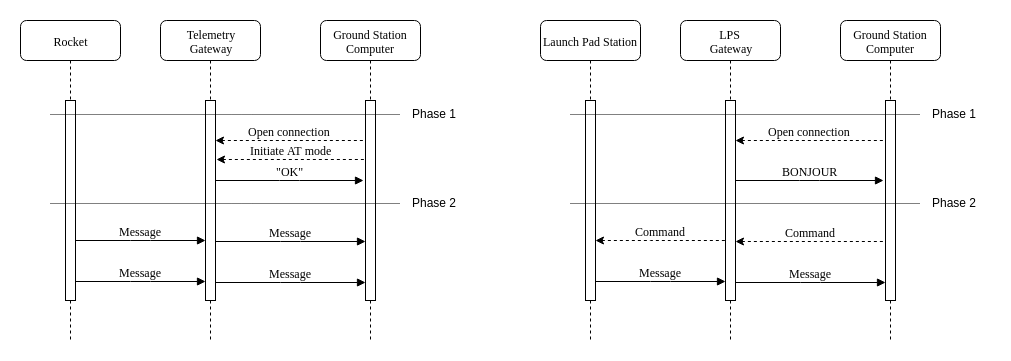

The diagram above was exported from draw.io. Its source (the exported page's mxGraphModel, read from the mxfile embedded in the PNG):
<mxGraphModel dx="1408" dy="746" grid="1" gridSize="10" guides="1" tooltips="1" connect="1" arrows="1" fold="1" page="1" pageScale="1" pageWidth="1100" pageHeight="850" background="#ffffff" math="0" shadow="0">
  <root>
    <mxCell id="0" />
    <mxCell id="1" parent="0" />
    <mxCell id="7baba1c4bc27f4b0-2" value="Telemetry&lt;br&gt;Gateway" style="shape=umlLifeline;perimeter=lifelinePerimeter;whiteSpace=wrap;html=1;container=1;collapsible=0;recursiveResize=0;outlineConnect=0;rounded=1;shadow=0;comic=0;labelBackgroundColor=none;strokeColor=#000000;strokeWidth=1;fillColor=#FFFFFF;fontFamily=Verdana;fontSize=12;fontColor=#000000;align=center;" parent="1" vertex="1">
      <mxGeometry x="240" y="80" width="100" height="320" as="geometry" />
    </mxCell>
    <mxCell id="7baba1c4bc27f4b0-10" value="" style="html=1;points=[];perimeter=orthogonalPerimeter;rounded=0;shadow=0;comic=0;labelBackgroundColor=none;strokeColor=#000000;strokeWidth=1;fillColor=#FFFFFF;fontFamily=Verdana;fontSize=12;fontColor=#000000;align=center;" parent="7baba1c4bc27f4b0-2" vertex="1">
      <mxGeometry x="45" y="80" width="10" height="200" as="geometry" />
    </mxCell>
    <mxCell id="7baba1c4bc27f4b0-3" value="Ground Station&lt;br&gt;Computer" style="shape=umlLifeline;perimeter=lifelinePerimeter;whiteSpace=wrap;html=1;container=1;collapsible=0;recursiveResize=0;outlineConnect=0;rounded=1;shadow=0;comic=0;labelBackgroundColor=none;strokeColor=#000000;strokeWidth=1;fillColor=#FFFFFF;fontFamily=Verdana;fontSize=12;fontColor=#000000;align=center;" parent="1" vertex="1">
      <mxGeometry x="400" y="80" width="100" height="320" as="geometry" />
    </mxCell>
    <mxCell id="7baba1c4bc27f4b0-13" value="" style="html=1;points=[];perimeter=orthogonalPerimeter;rounded=0;shadow=0;comic=0;labelBackgroundColor=none;strokeColor=#000000;strokeWidth=1;fillColor=#FFFFFF;fontFamily=Verdana;fontSize=12;fontColor=#000000;align=center;" parent="7baba1c4bc27f4b0-3" vertex="1">
      <mxGeometry x="45" y="80" width="10" height="200" as="geometry" />
    </mxCell>
    <mxCell id="7baba1c4bc27f4b0-8" value="Rocket" style="shape=umlLifeline;perimeter=lifelinePerimeter;whiteSpace=wrap;html=1;container=1;collapsible=0;recursiveResize=0;outlineConnect=0;rounded=1;shadow=0;comic=0;labelBackgroundColor=none;strokeColor=#000000;strokeWidth=1;fillColor=#FFFFFF;fontFamily=Verdana;fontSize=12;fontColor=#000000;align=center;" parent="1" vertex="1">
      <mxGeometry x="100" y="80" width="100" height="320" as="geometry" />
    </mxCell>
    <mxCell id="7baba1c4bc27f4b0-9" value="" style="html=1;points=[];perimeter=orthogonalPerimeter;rounded=0;shadow=0;comic=0;labelBackgroundColor=none;strokeColor=#000000;strokeWidth=1;fillColor=#FFFFFF;fontFamily=Verdana;fontSize=12;fontColor=#000000;align=center;" parent="7baba1c4bc27f4b0-8" vertex="1">
      <mxGeometry x="45" y="80" width="10" height="200" as="geometry" />
    </mxCell>
    <mxCell id="7baba1c4bc27f4b0-11" value="Message" style="html=1;verticalAlign=bottom;endArrow=block;entryX=0;entryY=0;labelBackgroundColor=none;fontFamily=Verdana;fontSize=12;edgeStyle=elbowEdgeStyle;elbow=vertical;" parent="1" edge="1">
      <mxGeometry relative="1" as="geometry">
        <mxPoint x="155" y="300" as="sourcePoint" />
        <mxPoint x="285" y="300" as="targetPoint" />
      </mxGeometry>
    </mxCell>
    <mxCell id="7baba1c4bc27f4b0-14" value="&quot;OK&quot;" style="html=1;verticalAlign=bottom;endArrow=block;entryX=-0.2;entryY=0.16;labelBackgroundColor=none;fontFamily=Verdana;fontSize=12;edgeStyle=elbowEdgeStyle;elbow=vertical;entryDx=0;entryDy=0;entryPerimeter=0;" parent="1" edge="1">
      <mxGeometry relative="1" as="geometry">
        <mxPoint x="295" y="240" as="sourcePoint" />
        <mxPoint x="443" y="240" as="targetPoint" />
        <Array as="points" />
      </mxGeometry>
    </mxCell>
    <mxCell id="nEokqJui3Y-y1bZacKV1-2" value="Open connection" style="html=1;verticalAlign=bottom;endArrow=none;entryX=-0.2;entryY=0.16;labelBackgroundColor=none;fontFamily=Verdana;fontSize=12;edgeStyle=elbowEdgeStyle;elbow=vertical;entryDx=0;entryDy=0;entryPerimeter=0;startArrow=classic;startFill=1;endFill=0;dashed=1;" parent="1" edge="1">
      <mxGeometry relative="1" as="geometry">
        <mxPoint x="295" y="200" as="sourcePoint" />
        <mxPoint x="443" y="200" as="targetPoint" />
        <Array as="points" />
      </mxGeometry>
    </mxCell>
    <mxCell id="nEokqJui3Y-y1bZacKV1-3" value="Message" style="html=1;verticalAlign=bottom;endArrow=block;entryX=0;entryY=0.577;labelBackgroundColor=none;fontFamily=Verdana;fontSize=12;edgeStyle=elbowEdgeStyle;elbow=vertical;entryDx=0;entryDy=0;entryPerimeter=0;" parent="1" edge="1">
      <mxGeometry relative="1" as="geometry">
        <mxPoint x="295" y="301" as="sourcePoint" />
        <mxPoint x="445" y="301" as="targetPoint" />
      </mxGeometry>
    </mxCell>
    <mxCell id="nEokqJui3Y-y1bZacKV1-4" value="Message" style="html=1;verticalAlign=bottom;endArrow=block;entryX=0;entryY=0;labelBackgroundColor=none;fontFamily=Verdana;fontSize=12;edgeStyle=elbowEdgeStyle;elbow=vertical;" parent="1" edge="1">
      <mxGeometry relative="1" as="geometry">
        <mxPoint x="155" y="341" as="sourcePoint" />
        <mxPoint x="285" y="341" as="targetPoint" />
      </mxGeometry>
    </mxCell>
    <mxCell id="nEokqJui3Y-y1bZacKV1-5" value="Message" style="html=1;verticalAlign=bottom;endArrow=block;entryX=0;entryY=0.577;labelBackgroundColor=none;fontFamily=Verdana;fontSize=12;edgeStyle=elbowEdgeStyle;elbow=vertical;entryDx=0;entryDy=0;entryPerimeter=0;" parent="1" edge="1">
      <mxGeometry relative="1" as="geometry">
        <mxPoint x="295" y="342" as="sourcePoint" />
        <mxPoint x="445" y="342" as="targetPoint" />
      </mxGeometry>
    </mxCell>
    <mxCell id="nEokqJui3Y-y1bZacKV1-6" value="" style="line;strokeWidth=1;fillColor=none;align=left;verticalAlign=middle;spacingTop=-1;spacingLeft=3;spacingRight=3;rotatable=0;labelPosition=right;points=[];portConstraint=eastwest;dashed=1;dashPattern=1 1;" parent="1" vertex="1">
      <mxGeometry x="130" y="170" width="350" height="8" as="geometry" />
    </mxCell>
    <mxCell id="nEokqJui3Y-y1bZacKV1-7" value="" style="line;strokeWidth=1;fillColor=none;align=left;verticalAlign=middle;spacingTop=-1;spacingLeft=3;spacingRight=3;rotatable=0;labelPosition=right;points=[];portConstraint=eastwest;dashed=1;dashPattern=1 1;" parent="1" vertex="1">
      <mxGeometry x="130" y="259" width="350" height="8" as="geometry" />
    </mxCell>
    <mxCell id="nEokqJui3Y-y1bZacKV1-8" value="Phase 1" style="text;html=1;resizable=0;points=[];autosize=1;align=left;verticalAlign=top;spacingTop=-4;" parent="1" vertex="1">
      <mxGeometry x="490" y="164" width="60" height="20" as="geometry" />
    </mxCell>
    <mxCell id="nEokqJui3Y-y1bZacKV1-9" value="Phase 2" style="text;html=1;resizable=0;points=[];autosize=1;align=left;verticalAlign=top;spacingTop=-4;" parent="1" vertex="1">
      <mxGeometry x="490" y="253" width="60" height="20" as="geometry" />
    </mxCell>
    <mxCell id="nEokqJui3Y-y1bZacKV1-10" value="&lt;div&gt;LPS &lt;br&gt;&lt;/div&gt;&lt;div&gt;Gateway&lt;/div&gt;" style="shape=umlLifeline;perimeter=lifelinePerimeter;whiteSpace=wrap;html=1;container=1;collapsible=0;recursiveResize=0;outlineConnect=0;rounded=1;shadow=0;comic=0;labelBackgroundColor=none;strokeColor=#000000;strokeWidth=1;fillColor=#FFFFFF;fontFamily=Verdana;fontSize=12;fontColor=#000000;align=center;" parent="1" vertex="1">
      <mxGeometry x="760" y="80" width="100" height="320" as="geometry" />
    </mxCell>
    <mxCell id="nEokqJui3Y-y1bZacKV1-11" value="" style="html=1;points=[];perimeter=orthogonalPerimeter;rounded=0;shadow=0;comic=0;labelBackgroundColor=none;strokeColor=#000000;strokeWidth=1;fillColor=#FFFFFF;fontFamily=Verdana;fontSize=12;fontColor=#000000;align=center;" parent="nEokqJui3Y-y1bZacKV1-10" vertex="1">
      <mxGeometry x="45" y="80" width="10" height="200" as="geometry" />
    </mxCell>
    <mxCell id="nEokqJui3Y-y1bZacKV1-12" value="Ground Station&lt;br&gt;Computer" style="shape=umlLifeline;perimeter=lifelinePerimeter;whiteSpace=wrap;html=1;container=1;collapsible=0;recursiveResize=0;outlineConnect=0;rounded=1;shadow=0;comic=0;labelBackgroundColor=none;strokeColor=#000000;strokeWidth=1;fillColor=#FFFFFF;fontFamily=Verdana;fontSize=12;fontColor=#000000;align=center;" parent="1" vertex="1">
      <mxGeometry x="920" y="80" width="100" height="320" as="geometry" />
    </mxCell>
    <mxCell id="nEokqJui3Y-y1bZacKV1-13" value="" style="html=1;points=[];perimeter=orthogonalPerimeter;rounded=0;shadow=0;comic=0;labelBackgroundColor=none;strokeColor=#000000;strokeWidth=1;fillColor=#FFFFFF;fontFamily=Verdana;fontSize=12;fontColor=#000000;align=center;" parent="nEokqJui3Y-y1bZacKV1-12" vertex="1">
      <mxGeometry x="45" y="80" width="10" height="200" as="geometry" />
    </mxCell>
    <mxCell id="nEokqJui3Y-y1bZacKV1-14" value="Launch Pad Station" style="shape=umlLifeline;perimeter=lifelinePerimeter;whiteSpace=wrap;html=1;container=1;collapsible=0;recursiveResize=0;outlineConnect=0;rounded=1;shadow=0;comic=0;labelBackgroundColor=none;strokeColor=#000000;strokeWidth=1;fillColor=#FFFFFF;fontFamily=Verdana;fontSize=12;fontColor=#000000;align=center;" parent="1" vertex="1">
      <mxGeometry x="620" y="80" width="100" height="320" as="geometry" />
    </mxCell>
    <mxCell id="nEokqJui3Y-y1bZacKV1-15" value="" style="html=1;points=[];perimeter=orthogonalPerimeter;rounded=0;shadow=0;comic=0;labelBackgroundColor=none;strokeColor=#000000;strokeWidth=1;fillColor=#FFFFFF;fontFamily=Verdana;fontSize=12;fontColor=#000000;align=center;" parent="nEokqJui3Y-y1bZacKV1-14" vertex="1">
      <mxGeometry x="45" y="80" width="10" height="200" as="geometry" />
    </mxCell>
    <mxCell id="nEokqJui3Y-y1bZacKV1-16" value="Command" style="html=1;verticalAlign=bottom;endArrow=none;entryX=0;entryY=0;labelBackgroundColor=none;fontFamily=Verdana;fontSize=12;edgeStyle=elbowEdgeStyle;elbow=vertical;startArrow=classic;startFill=1;endFill=0;dashed=1;" parent="1" edge="1">
      <mxGeometry relative="1" as="geometry">
        <mxPoint x="675" y="300" as="sourcePoint" />
        <mxPoint x="805" y="300" as="targetPoint" />
      </mxGeometry>
    </mxCell>
    <mxCell id="nEokqJui3Y-y1bZacKV1-17" value="BONJOUR" style="html=1;verticalAlign=bottom;endArrow=block;entryX=-0.2;entryY=0.16;labelBackgroundColor=none;fontFamily=Verdana;fontSize=12;edgeStyle=elbowEdgeStyle;elbow=vertical;entryDx=0;entryDy=0;entryPerimeter=0;" parent="1" edge="1">
      <mxGeometry relative="1" as="geometry">
        <mxPoint x="815" y="240" as="sourcePoint" />
        <mxPoint x="963" y="240" as="targetPoint" />
        <Array as="points" />
      </mxGeometry>
    </mxCell>
    <mxCell id="nEokqJui3Y-y1bZacKV1-18" value="Open connection" style="html=1;verticalAlign=bottom;endArrow=none;entryX=-0.2;entryY=0.16;labelBackgroundColor=none;fontFamily=Verdana;fontSize=12;edgeStyle=elbowEdgeStyle;elbow=vertical;entryDx=0;entryDy=0;entryPerimeter=0;startArrow=classic;startFill=1;endFill=0;dashed=1;" parent="1" edge="1">
      <mxGeometry relative="1" as="geometry">
        <mxPoint x="815" y="200" as="sourcePoint" />
        <mxPoint x="963" y="200" as="targetPoint" />
        <Array as="points" />
      </mxGeometry>
    </mxCell>
    <mxCell id="nEokqJui3Y-y1bZacKV1-19" value="Command" style="html=1;verticalAlign=bottom;endArrow=none;entryX=0;entryY=0.577;labelBackgroundColor=none;fontFamily=Verdana;fontSize=12;edgeStyle=elbowEdgeStyle;elbow=vertical;entryDx=0;entryDy=0;entryPerimeter=0;startArrow=classic;startFill=1;endFill=0;dashed=1;" parent="1" edge="1">
      <mxGeometry relative="1" as="geometry">
        <mxPoint x="815" y="301" as="sourcePoint" />
        <mxPoint x="965" y="301" as="targetPoint" />
      </mxGeometry>
    </mxCell>
    <mxCell id="nEokqJui3Y-y1bZacKV1-20" value="Message" style="html=1;verticalAlign=bottom;endArrow=block;entryX=0;entryY=0;labelBackgroundColor=none;fontFamily=Verdana;fontSize=12;edgeStyle=elbowEdgeStyle;elbow=vertical;" parent="1" edge="1">
      <mxGeometry relative="1" as="geometry">
        <mxPoint x="675" y="341" as="sourcePoint" />
        <mxPoint x="805" y="341" as="targetPoint" />
      </mxGeometry>
    </mxCell>
    <mxCell id="nEokqJui3Y-y1bZacKV1-21" value="Message" style="html=1;verticalAlign=bottom;endArrow=block;entryX=0;entryY=0.577;labelBackgroundColor=none;fontFamily=Verdana;fontSize=12;edgeStyle=elbowEdgeStyle;elbow=vertical;entryDx=0;entryDy=0;entryPerimeter=0;" parent="1" edge="1">
      <mxGeometry relative="1" as="geometry">
        <mxPoint x="815" y="342" as="sourcePoint" />
        <mxPoint x="965" y="342" as="targetPoint" />
      </mxGeometry>
    </mxCell>
    <mxCell id="nEokqJui3Y-y1bZacKV1-22" value="" style="line;strokeWidth=1;fillColor=none;align=left;verticalAlign=middle;spacingTop=-1;spacingLeft=3;spacingRight=3;rotatable=0;labelPosition=right;points=[];portConstraint=eastwest;dashed=1;dashPattern=1 1;" parent="1" vertex="1">
      <mxGeometry x="650" y="170" width="350" height="8" as="geometry" />
    </mxCell>
    <mxCell id="nEokqJui3Y-y1bZacKV1-23" value="" style="line;strokeWidth=1;fillColor=none;align=left;verticalAlign=middle;spacingTop=-1;spacingLeft=3;spacingRight=3;rotatable=0;labelPosition=right;points=[];portConstraint=eastwest;dashed=1;dashPattern=1 1;" parent="1" vertex="1">
      <mxGeometry x="650" y="259" width="350" height="8" as="geometry" />
    </mxCell>
    <mxCell id="nEokqJui3Y-y1bZacKV1-24" value="Phase 1" style="text;html=1;resizable=0;points=[];autosize=1;align=left;verticalAlign=top;spacingTop=-4;" parent="1" vertex="1">
      <mxGeometry x="1010" y="164" width="60" height="20" as="geometry" />
    </mxCell>
    <mxCell id="nEokqJui3Y-y1bZacKV1-25" value="Phase 2" style="text;html=1;resizable=0;points=[];autosize=1;align=left;verticalAlign=top;spacingTop=-4;" parent="1" vertex="1">
      <mxGeometry x="1010" y="253" width="60" height="20" as="geometry" />
    </mxCell>
    <mxCell id="wNo2dey05z2SWopUX-EC-1" value="Initiate AT mode" style="html=1;verticalAlign=bottom;endArrow=none;entryX=-0.2;entryY=0.16;labelBackgroundColor=none;fontFamily=Verdana;fontSize=12;edgeStyle=elbowEdgeStyle;elbow=vertical;entryDx=0;entryDy=0;entryPerimeter=0;startArrow=classic;startFill=1;endFill=0;dashed=1;" parent="1" edge="1">
      <mxGeometry relative="1" as="geometry">
        <mxPoint x="296" y="219" as="sourcePoint" />
        <mxPoint x="444" y="219" as="targetPoint" />
        <Array as="points" />
      </mxGeometry>
    </mxCell>
  </root>
</mxGraphModel>